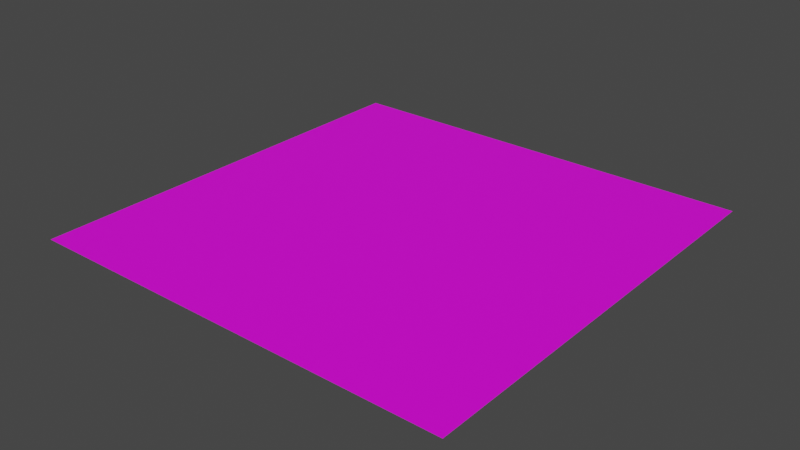 # Source: untitled.blend  (saved by Blender 3.3.6; exported with 4.5.12 LTS)
import bpy
from mathutils import Matrix  # noqa: F401  (used for matrix-valued properties, if any)

bpy.ops.wm.read_factory_settings(use_empty=True)
scene = bpy.context.scene
scene.name = 'Scene'

# ---- collections
col_collection = bpy.data.collections.new('Collection'); scene.collection.children.link(col_collection)

# ---- images (referenced by path relative to the original .blend; pixels are not part of the script)
import os
ASSET_DIR = os.environ.get("B2B_ASSET_DIR", "")  # directory of the original .blend (textures are referenced by path, not embedded)
HERE = os.path.dirname(os.path.abspath(__file__))  # packed textures are extracted next to this script under _unpacked/

def load_image(name, relpath, width, height, colorspace="sRGB"):
    """Load a texture the original file referenced (path relative to the .blend, or extracted next to this script)."""
    p = next((c for c in (os.path.join(HERE, relpath), os.path.join(ASSET_DIR, relpath)) if relpath and os.path.exists(c)), "")
    if p:
        img = bpy.data.images.load(p, check_existing=True)
        img.name = name
    else:  # same state as the original file: an image datablock whose file is absent (Cycles renders it pink)
        img = bpy.data.images.new(name, width, height)
        img.source = "FILE"
        img.filepath = "//" + (relpath or name)
    img.colorspace_settings.name = colorspace
    return img
img_untitled = load_image('Untitled', 'Texture.png', 1024, 1024, 'sRGB')

# ---- materials (node trees are filled in below, after node groups)
mat_material_001 = bpy.data.materials.new('Material.001')
mat_material_001.use_transparent_shadow = False

# ---- material node trees
mat_material_001.use_nodes = True; mat_material_001.node_tree.nodes.clear()
_N = mat_material_001.node_tree.nodes; _L = mat_material_001.node_tree.links
n0 = _N.new('ShaderNodeBsdfPrincipled'); n0.name = 'Principled BSDF'; n0.location = (10, 300)
n0.distribution = 'GGX'
n0.subsurface_method = 'RANDOM_WALK_SKIN'
n0.inputs[3].default_value = 1.45
n0.inputs[27].default_value = (0.0, 0.0, 0.0, 1.0)
n0.inputs[28].default_value = 1.0
n1 = _N.new('ShaderNodeOutputMaterial'); n1.name = 'Material Output'; n1.location = (300, 300)
n2 = _N.new('ShaderNodeTexImage'); n2.name = 'Image Texture'; n2.location = (-280, 280)
n2.image = img_untitled
n2.interpolation = 'Closest'
_L.new(n0.outputs[0], n1.inputs[0])
_L.new(n2.outputs[0], n0.inputs[0])
n1.is_active_output = True

# ---- world
world_world = bpy.data.worlds.new('World'); scene.world = world_world
world_world.use_nodes = True; world_world.node_tree.nodes.clear()
_N = world_world.node_tree.nodes; _L = world_world.node_tree.links
n0 = _N.new('ShaderNodeOutputWorld'); n0.name = 'World Output'; n0.location = (300, 300)
n1 = _N.new('ShaderNodeBackground'); n1.name = 'Background'; n1.location = (10, 300)
n1.inputs[0].default_value = (0.05088, 0.05088, 0.05088, 1.0)
_L.new(n1.outputs[0], n0.inputs[0])
n0.is_active_output = True
world_world.color = (0.05088, 0.05088, 0.05088)
world_world.use_sun_shadow = False
world_world.sun_shadow_jitter_overblur = 0.0

# ---- meshes
me_cube_878 = bpy.data.meshes.new('Cube.878')
me_cube_878.from_pydata([(-1.05, -1.05, -7.324e-05), (-1.05, 1.05, -7.324e-05), (1.05, -1.05, -7.324e-05), (1.05, 1.05, -7.324e-05)], [], [(2, 3, 1, 0)])
_uv = me_cube_878.uv_layers.new(name='UVMap')
_uv.uv.foreach_set('vector', [0.0, 1.0, 5.96e-08, 0.0, 1.0, 1.192e-07, 1.0, 1.0])
me_cube_878.materials.append(mat_material_001)
me_cube_878.update()

# ---- objects
ob_cube_877 = bpy.data.objects.new('Cube.877', me_cube_878)

# ---- transforms, parenting, visibility, modifiers, constraints
ob_cube_877.location = (0.0, 0.0, 0.1)

# ---- collection membership
col_collection.objects.link(ob_cube_877)

# ---- scene / render settings (as saved in the file)
scene.frame_start = 1; scene.frame_end = 250; scene.frame_set(1)
scene.render.engine = 'BLENDER_EEVEE_NEXT'
scene.cycles.sampling_pattern = 'TABULATED_SOBOL'
scene.cycles.use_light_tree = False
scene.view_settings.view_transform = 'Filmic'
bpy.context.view_layer.update()

# ---- added for rendering (the .blend has no active camera and no usable light): camera, sun
cam_auto = bpy.data.cameras.new('AutoCamera')
cam_auto.lens = 50.0
cam_auto.sensor_width = 36.0
cam_auto.clip_end = 1000.0
ob_auto_camera = bpy.data.objects.new('AutoCamera', cam_auto)
scene.collection.objects.link(ob_auto_camera)
ob_auto_camera.location = (2.74783, -3.29754, 2.29824)
ob_auto_camera.rotation_euler = (1.09748, -7.21219e-08, 0.694738)
scene.camera = ob_auto_camera
light_auto_sun = bpy.data.lights.new('AutoSun', 'SUN')
light_auto_sun.energy = 3.0
light_auto_sun.angle = 0.0523599
ob_auto_sun = bpy.data.objects.new('AutoSun', light_auto_sun)
scene.collection.objects.link(ob_auto_sun)
ob_auto_sun.rotation_euler = (0.872665, 0.174533, 0.523599)
bpy.context.view_layer.update()
